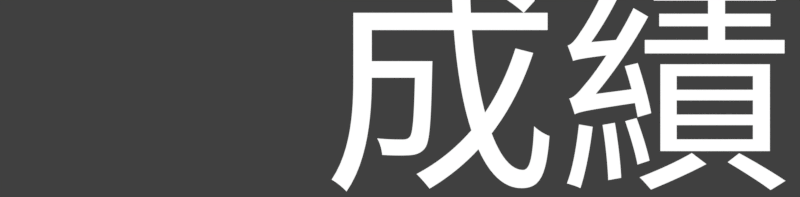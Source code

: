 # Source: rendermarker.ranking_title_ja_tc.blend  (saved by Blender 2.79.0; exported with 4.5.12 LTS)
import bpy
from mathutils import Matrix  # noqa: F401  (used for matrix-valued properties, if any)

bpy.ops.wm.read_factory_settings(use_empty=True)
scene = bpy.context.scene
scene.name = 'rank_title'

# ---- collections
col_collection_1 = bpy.data.collections.new('Collection 1'); scene.collection.children.link(col_collection_1)

# ---- materials (node trees are filled in below, after node groups)
mat_white = bpy.data.materials.new('white')
mat_white.alpha_threshold = 0.0
mat_white.roughness = 0.5

# ---- material node trees
mat_white.use_nodes = True; mat_white.node_tree.nodes.clear()
_N = mat_white.node_tree.nodes; _L = mat_white.node_tree.links
n0 = _N.new('ShaderNodeOutputMaterial'); n0.name = 'Material Output'; n0.location = (300, 300)
n1 = _N.new('ShaderNodeEmission'); n1.name = 'Emission'; n1.location = (10, 300)
_L.new(n1.outputs[0], n0.inputs[0])
n0.is_active_output = True

# ---- world
world_world_007 = bpy.data.worlds.new('World.007'); scene.world = world_world_007
world_world_007.color = (0.05088, 0.05088, 0.05088)
world_world_007.use_sun_shadow = False
world_world_007.sun_shadow_jitter_overblur = 0.0
world_world_007.cycles.sampling_method = 'MANUAL'

# ---- cameras
cam_camera_045 = bpy.data.cameras.new('Camera.045')
cam_camera_045.type = 'ORTHO'
cam_camera_045.clip_end = 100.0
cam_camera_045.lens = 35.0
cam_camera_045.sensor_width = 32.0
cam_camera_045.sensor_height = 18.0
cam_camera_045.ortho_scale = 5.6
cam_camera_045.dof.focus_distance = 0.0

# ---- curves / text
txt_text_231 = bpy.data.curves.new('Text.231', 'FONT')
txt_text_231.dimensions = '2D'
txt_text_231.body = '成績'
txt_text_231.materials.append(mat_white)
txt_text_231.use_path_clamp = True
txt_text_231.bevel_resolution = 0
txt_text_231.align_x = 'CENTER'
txt_text_231.size = 2.0

# ---- objects
ob_cam_rank_acc_combo_001 = bpy.data.objects.new('cam.rank_acc_combo.001', cam_camera_045)
ob_text_031 = bpy.data.objects.new('Text.031', txt_text_231)

# ---- transforms, parenting, visibility, modifiers, constraints
ob_cam_rank_acc_combo_001.location = (0.0, -1.267, 5.0)
ob_cam_rank_acc_combo_001.lock_rotations_4d = False
ob_cam_rank_acc_combo_001.empty_display_type = 'ARROWS'
ob_cam_rank_acc_combo_001.color = (0.0, 0.0, 0.0, 0.0)
ob_cam_rank_acc_combo_001.display_type = 'WIRE'
ob_cam_rank_acc_combo_001.lineart.crease_threshold = 0.0
ob_text_031.parent = ob_cam_rank_acc_combo_001
ob_text_031.matrix_parent_inverse = Matrix(((1.0, 0.0, 0.0, 0.0), (0.0, 1.0, 0.0, 5.556), (0.0, -5.96e-08, 1.0, -5.0), (0.0, 0.0, 0.0, 1.0)))
ob_text_031.location = (1.114, -6.063, -3.165e-08)
ob_text_031.scale = (0.826, 0.826, 0.826)
ob_text_031.lineart.crease_threshold = 0.0

# ---- collection membership
col_collection_1.objects.link(ob_cam_rank_acc_combo_001)
col_collection_1.objects.link(ob_text_031)

# ---- scene / render settings (as saved in the file)
scene.camera = ob_cam_rank_acc_combo_001
scene.frame_start = 1; scene.frame_end = 3; scene.frame_set(1)
scene.render.engine = 'CYCLES'
scene.render.image_settings.compression = 0
scene.render.resolution_x = 478
scene.render.resolution_y = 118
scene.render.resolution_percentage = 200
scene.render.fps = 30
scene.render.dither_intensity = 0.0
scene.render.film_transparent = True
scene.cycles.use_denoising = False
scene.cycles.samples = 20
scene.cycles.sampling_pattern = 'TABULATED_SOBOL'
scene.cycles.light_sampling_threshold = 0.0
scene.cycles.use_adaptive_sampling = False
scene.cycles.use_light_tree = False
scene.cycles.blur_glossy = 0.0
scene.cycles.max_bounces = 6
scene.cycles.diffuse_bounces = 6
scene.cycles.glossy_bounces = 6
scene.cycles.transmission_bounces = 6
scene.cycles.volume_bounces = 6
scene.cycles.transparent_max_bounces = 6
scene.cycles.sample_clamp_indirect = 0.0
scene.view_settings.view_transform = 'Standard'
bpy.context.view_layer.update()
